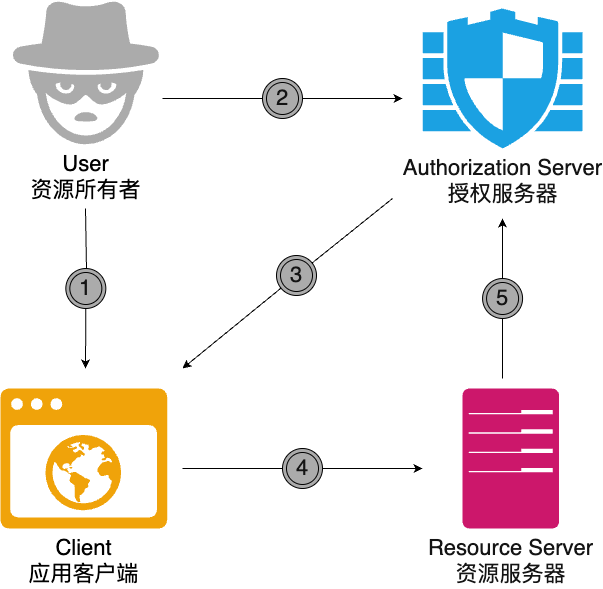

The diagram above was exported from draw.io. Its source (the exported page's mxGraphModel, read from the mxfile embedded in the PNG):
<mxGraphModel dx="2066" dy="1153" grid="1" gridSize="10" guides="1" tooltips="1" connect="1" arrows="1" fold="1" page="1" pageScale="1" pageWidth="827" pageHeight="1169" math="0" shadow="0">
  <root>
    <mxCell id="0" />
    <mxCell id="1" parent="0" />
    <mxCell id="wKycUvM-sP9ROx4OuSYQ-3" value="&lt;font style=&quot;font-size: 22px;&quot; color=&quot;#141414&quot;&gt;Authorization Server&lt;br&gt;授权服务器&lt;br&gt;&lt;/font&gt;" style="verticalLabelPosition=bottom;sketch=0;html=1;fillColor=#1ba1e2;strokeColor=#006EAF;verticalAlign=top;pointerEvents=1;align=center;shape=mxgraph.cisco_safe.security_icons.ngfw;fontColor=#ffffff;" vertex="1" parent="1">
      <mxGeometry x="540.18" y="190" width="159.79" height="140" as="geometry" />
    </mxCell>
    <mxCell id="wKycUvM-sP9ROx4OuSYQ-4" value="&lt;font style=&quot;font-size: 22px;&quot;&gt;Client&lt;br&gt;应用客户端&lt;/font&gt;" style="verticalLabelPosition=bottom;sketch=0;html=1;fillColor=#f0a30a;strokeColor=#BD7000;verticalAlign=top;pointerEvents=1;align=center;shape=mxgraph.cisco_safe.security_icons.icon4;fontColor=#000000;" vertex="1" parent="1">
      <mxGeometry x="117.99" y="570" width="166.67" height="140" as="geometry" />
    </mxCell>
    <mxCell id="wKycUvM-sP9ROx4OuSYQ-6" value="&lt;font style=&quot;font-size: 22px;&quot; color=&quot;#141414&quot;&gt;Resource Server&lt;br&gt;资源服务器&lt;/font&gt;" style="verticalLabelPosition=bottom;sketch=0;html=1;fillColor=#CC176B;strokeColor=#6F0000;verticalAlign=top;pointerEvents=1;align=center;shape=mxgraph.cisco_safe.technology_icons.icon7;fontColor=#ffffff;" vertex="1" parent="1">
      <mxGeometry x="580" y="570" width="96.6" height="140" as="geometry" />
    </mxCell>
    <mxCell id="wKycUvM-sP9ROx4OuSYQ-7" value="&lt;font style=&quot;font-size: 22px;&quot;&gt;User&lt;br&gt;资源所有者&lt;/font&gt;" style="verticalLabelPosition=bottom;sketch=0;html=1;fillColor=#ABABAB;strokeColor=none;verticalAlign=top;pointerEvents=1;align=center;shape=mxgraph.cisco_safe.security_icons.icon36;" vertex="1" parent="1">
      <mxGeometry x="130.24" y="182.48000000000002" width="146.18" height="143.26" as="geometry" />
    </mxCell>
    <mxCell id="wKycUvM-sP9ROx4OuSYQ-15" value="" style="endArrow=classic;html=1;rounded=0;fontSize=22;fontColor=#141414;startArrow=none;" edge="1" parent="1" source="wKycUvM-sP9ROx4OuSYQ-17">
      <mxGeometry width="50" height="50" relative="1" as="geometry">
        <mxPoint x="203" y="390" as="sourcePoint" />
        <mxPoint x="203" y="550" as="targetPoint" />
      </mxGeometry>
    </mxCell>
    <mxCell id="wKycUvM-sP9ROx4OuSYQ-17" value="1" style="ellipse;shape=doubleEllipse;whiteSpace=wrap;html=1;aspect=fixed;fontSize=22;fontColor=#141414;fillColor=#ABABAB;gradientColor=none;" vertex="1" parent="1">
      <mxGeometry x="183.33" y="450" width="40" height="40" as="geometry" />
    </mxCell>
    <mxCell id="wKycUvM-sP9ROx4OuSYQ-18" value="" style="endArrow=none;html=1;rounded=0;fontSize=22;fontColor=#141414;entryX=0.516;entryY=-0.007;entryDx=0;entryDy=0;entryPerimeter=0;" edge="1" parent="1" target="wKycUvM-sP9ROx4OuSYQ-17">
      <mxGeometry width="50" height="50" relative="1" as="geometry">
        <mxPoint x="203" y="390" as="sourcePoint" />
        <mxPoint x="203.99172" y="569.02" as="targetPoint" />
      </mxGeometry>
    </mxCell>
    <mxCell id="izcqlq0hdB6Ln7IqXqPU-4" value="" style="endArrow=classic;html=1;rounded=0;fontSize=22;fontColor=#141414;startArrow=none;" edge="1" parent="1" source="izcqlq0hdB6Ln7IqXqPU-5">
      <mxGeometry width="50" height="50" relative="1" as="geometry">
        <mxPoint x="510" y="380" as="sourcePoint" />
        <mxPoint x="300" y="550" as="targetPoint" />
      </mxGeometry>
    </mxCell>
    <mxCell id="izcqlq0hdB6Ln7IqXqPU-5" value="3" style="ellipse;shape=doubleEllipse;whiteSpace=wrap;html=1;aspect=fixed;fontSize=22;fontColor=#141414;fillColor=#ABABAB;gradientColor=none;" vertex="1" parent="1">
      <mxGeometry x="394" y="437" width="40" height="40" as="geometry" />
    </mxCell>
    <mxCell id="izcqlq0hdB6Ln7IqXqPU-7" value="" style="endArrow=none;html=1;rounded=0;fontSize=22;fontColor=#141414;" edge="1" parent="1" target="izcqlq0hdB6Ln7IqXqPU-5">
      <mxGeometry width="50" height="50" relative="1" as="geometry">
        <mxPoint x="510" y="380" as="sourcePoint" />
        <mxPoint x="300" y="550" as="targetPoint" />
      </mxGeometry>
    </mxCell>
    <mxCell id="izcqlq0hdB6Ln7IqXqPU-8" value="" style="group" vertex="1" connectable="0" parent="1">
      <mxGeometry x="280" y="260" width="240" height="40" as="geometry" />
    </mxCell>
    <mxCell id="izcqlq0hdB6Ln7IqXqPU-1" value="" style="endArrow=classic;html=1;rounded=0;fontSize=22;fontColor=#141414;startArrow=none;" edge="1" parent="izcqlq0hdB6Ln7IqXqPU-8" source="izcqlq0hdB6Ln7IqXqPU-2">
      <mxGeometry width="50" height="50" relative="1" as="geometry">
        <mxPoint y="20" as="sourcePoint" />
        <mxPoint x="240" y="20" as="targetPoint" />
      </mxGeometry>
    </mxCell>
    <mxCell id="izcqlq0hdB6Ln7IqXqPU-2" value="2" style="ellipse;shape=doubleEllipse;whiteSpace=wrap;html=1;aspect=fixed;fontSize=22;fontColor=#141414;fillColor=#ABABAB;gradientColor=none;" vertex="1" parent="izcqlq0hdB6Ln7IqXqPU-8">
      <mxGeometry x="100" width="40" height="40" as="geometry" />
    </mxCell>
    <mxCell id="izcqlq0hdB6Ln7IqXqPU-3" value="" style="endArrow=none;html=1;rounded=0;fontSize=22;fontColor=#141414;" edge="1" parent="izcqlq0hdB6Ln7IqXqPU-8" target="izcqlq0hdB6Ln7IqXqPU-2">
      <mxGeometry width="50" height="50" relative="1" as="geometry">
        <mxPoint y="20" as="sourcePoint" />
        <mxPoint x="240" y="20" as="targetPoint" />
      </mxGeometry>
    </mxCell>
    <mxCell id="izcqlq0hdB6Ln7IqXqPU-9" value="" style="group" vertex="1" connectable="0" parent="1">
      <mxGeometry x="300" y="630" width="240" height="40" as="geometry" />
    </mxCell>
    <mxCell id="izcqlq0hdB6Ln7IqXqPU-10" value="" style="endArrow=classic;html=1;rounded=0;fontSize=22;fontColor=#141414;startArrow=none;" edge="1" parent="izcqlq0hdB6Ln7IqXqPU-9" source="izcqlq0hdB6Ln7IqXqPU-11">
      <mxGeometry width="50" height="50" relative="1" as="geometry">
        <mxPoint y="20" as="sourcePoint" />
        <mxPoint x="240" y="20" as="targetPoint" />
      </mxGeometry>
    </mxCell>
    <mxCell id="izcqlq0hdB6Ln7IqXqPU-11" value="4" style="ellipse;shape=doubleEllipse;whiteSpace=wrap;html=1;aspect=fixed;fontSize=22;fontColor=#141414;fillColor=#ABABAB;gradientColor=none;" vertex="1" parent="izcqlq0hdB6Ln7IqXqPU-9">
      <mxGeometry x="100" width="40" height="40" as="geometry" />
    </mxCell>
    <mxCell id="izcqlq0hdB6Ln7IqXqPU-12" value="" style="endArrow=none;html=1;rounded=0;fontSize=22;fontColor=#141414;" edge="1" parent="izcqlq0hdB6Ln7IqXqPU-9" target="izcqlq0hdB6Ln7IqXqPU-11">
      <mxGeometry width="50" height="50" relative="1" as="geometry">
        <mxPoint y="20" as="sourcePoint" />
        <mxPoint x="240" y="20" as="targetPoint" />
      </mxGeometry>
    </mxCell>
    <mxCell id="izcqlq0hdB6Ln7IqXqPU-13" value="" style="endArrow=classic;html=1;rounded=0;fontSize=22;fontColor=#141414;" edge="1" parent="1">
      <mxGeometry width="50" height="50" relative="1" as="geometry">
        <mxPoint x="620" y="560" as="sourcePoint" />
        <mxPoint x="620" y="400" as="targetPoint" />
      </mxGeometry>
    </mxCell>
    <mxCell id="izcqlq0hdB6Ln7IqXqPU-14" value="5" style="ellipse;shape=doubleEllipse;whiteSpace=wrap;html=1;aspect=fixed;fontSize=22;fontColor=#141414;fillColor=#ABABAB;gradientColor=none;" vertex="1" parent="1">
      <mxGeometry x="600.0699999999999" y="460" width="40" height="40" as="geometry" />
    </mxCell>
  </root>
</mxGraphModel>